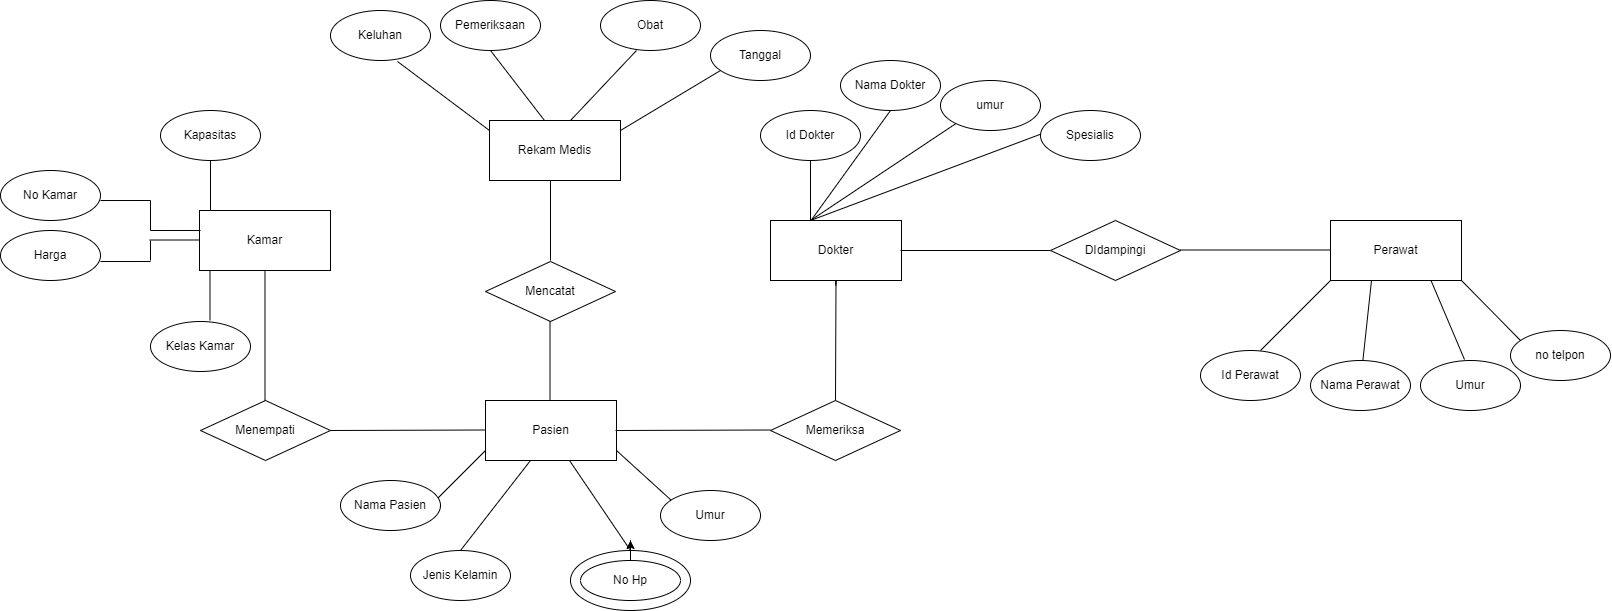

The diagram above was exported from draw.io. Its source (the exported page's mxGraphModel, read from the mxfile embedded in the PNG):
<mxGraphModel dx="2605" dy="951" grid="1" gridSize="10" guides="1" tooltips="1" connect="1" arrows="1" fold="1" page="1" pageScale="1" pageWidth="827" pageHeight="1169" math="0" shadow="0">
  <root>
    <mxCell id="0" />
    <mxCell id="1" parent="0" />
    <mxCell id="lnk8SU3d3TflhenOjELg-1" value="Rekam Medis" style="rounded=0;whiteSpace=wrap;html=1;" vertex="1" parent="1">
      <mxGeometry x="359" y="230" width="131" height="60" as="geometry" />
    </mxCell>
    <mxCell id="lnk8SU3d3TflhenOjELg-3" value="" style="endArrow=none;html=1;rounded=0;" edge="1" parent="1">
      <mxGeometry width="50" height="50" relative="1" as="geometry">
        <mxPoint x="420" y="370" as="sourcePoint" />
        <mxPoint x="420" y="290" as="targetPoint" />
      </mxGeometry>
    </mxCell>
    <mxCell id="lnk8SU3d3TflhenOjELg-4" value="Mencatat" style="rhombus;whiteSpace=wrap;html=1;" vertex="1" parent="1">
      <mxGeometry x="355" y="371" width="130" height="60" as="geometry" />
    </mxCell>
    <mxCell id="lnk8SU3d3TflhenOjELg-5" value="" style="endArrow=none;html=1;rounded=0;" edge="1" parent="1">
      <mxGeometry width="50" height="50" relative="1" as="geometry">
        <mxPoint x="419.5" y="511" as="sourcePoint" />
        <mxPoint x="419.5" y="431" as="targetPoint" />
      </mxGeometry>
    </mxCell>
    <mxCell id="lnk8SU3d3TflhenOjELg-6" value="Pasien" style="rounded=0;whiteSpace=wrap;html=1;" vertex="1" parent="1">
      <mxGeometry x="355" y="510" width="131" height="60" as="geometry" />
    </mxCell>
    <mxCell id="lnk8SU3d3TflhenOjELg-7" value="" style="endArrow=none;html=1;rounded=0;" edge="1" parent="1">
      <mxGeometry width="50" height="50" relative="1" as="geometry">
        <mxPoint x="200" y="540" as="sourcePoint" />
        <mxPoint x="355" y="539.5" as="targetPoint" />
      </mxGeometry>
    </mxCell>
    <mxCell id="lnk8SU3d3TflhenOjELg-8" value="Menempati" style="rhombus;whiteSpace=wrap;html=1;" vertex="1" parent="1">
      <mxGeometry x="70" y="510" width="130" height="60" as="geometry" />
    </mxCell>
    <mxCell id="lnk8SU3d3TflhenOjELg-12" value="" style="endArrow=none;html=1;rounded=0;" edge="1" parent="1">
      <mxGeometry width="50" height="50" relative="1" as="geometry">
        <mxPoint x="485" y="540" as="sourcePoint" />
        <mxPoint x="640" y="539.5" as="targetPoint" />
      </mxGeometry>
    </mxCell>
    <mxCell id="lnk8SU3d3TflhenOjELg-16" value="Memeriksa" style="rhombus;whiteSpace=wrap;html=1;" vertex="1" parent="1">
      <mxGeometry x="640" y="510" width="130" height="60" as="geometry" />
    </mxCell>
    <mxCell id="lnk8SU3d3TflhenOjELg-17" value="" style="endArrow=none;html=1;rounded=0;startArrow=none;" edge="1" parent="1">
      <mxGeometry width="50" height="50" relative="1" as="geometry">
        <mxPoint x="705.3697643418232" y="395.3800000000001" as="sourcePoint" />
        <mxPoint x="705" y="380" as="targetPoint" />
      </mxGeometry>
    </mxCell>
    <mxCell id="lnk8SU3d3TflhenOjELg-19" value="Dokter" style="rounded=0;whiteSpace=wrap;html=1;" vertex="1" parent="1">
      <mxGeometry x="640" y="330" width="131" height="60" as="geometry" />
    </mxCell>
    <mxCell id="lnk8SU3d3TflhenOjELg-20" value="" style="endArrow=none;html=1;rounded=0;" edge="1" parent="1">
      <mxGeometry width="50" height="50" relative="1" as="geometry">
        <mxPoint x="770" y="360" as="sourcePoint" />
        <mxPoint x="920" y="360" as="targetPoint" />
      </mxGeometry>
    </mxCell>
    <mxCell id="lnk8SU3d3TflhenOjELg-21" value="DIdampingi" style="rhombus;whiteSpace=wrap;html=1;" vertex="1" parent="1">
      <mxGeometry x="920" y="330" width="130" height="60" as="geometry" />
    </mxCell>
    <mxCell id="lnk8SU3d3TflhenOjELg-22" value="Perawat" style="rounded=0;whiteSpace=wrap;html=1;" vertex="1" parent="1">
      <mxGeometry x="1200" y="330" width="131" height="60" as="geometry" />
    </mxCell>
    <mxCell id="lnk8SU3d3TflhenOjELg-23" value="" style="endArrow=none;html=1;rounded=0;" edge="1" parent="1">
      <mxGeometry width="50" height="50" relative="1" as="geometry">
        <mxPoint x="1050" y="359.5" as="sourcePoint" />
        <mxPoint x="1200" y="359.5" as="targetPoint" />
      </mxGeometry>
    </mxCell>
    <mxCell id="lnk8SU3d3TflhenOjELg-29" value="" style="endArrow=none;html=1;rounded=0;" edge="1" parent="1">
      <mxGeometry width="50" height="50" relative="1" as="geometry">
        <mxPoint x="134.5" y="510" as="sourcePoint" />
        <mxPoint x="134.5" y="380" as="targetPoint" />
      </mxGeometry>
    </mxCell>
    <mxCell id="lnk8SU3d3TflhenOjELg-30" value="Kamar" style="rounded=0;whiteSpace=wrap;html=1;" vertex="1" parent="1">
      <mxGeometry x="69" y="320" width="131" height="60" as="geometry" />
    </mxCell>
    <mxCell id="lnk8SU3d3TflhenOjELg-32" value="" style="endArrow=none;html=1;rounded=0;entryX=0.5;entryY=1;entryDx=0;entryDy=0;startArrow=none;" edge="1" parent="1" target="lnk8SU3d3TflhenOjELg-19">
      <mxGeometry width="50" height="50" relative="1" as="geometry">
        <mxPoint x="705.5" y="393.75" as="sourcePoint" />
        <mxPoint x="705.4789380246802" y="406.6300000000001" as="targetPoint" />
      </mxGeometry>
    </mxCell>
    <mxCell id="lnk8SU3d3TflhenOjELg-35" value="" style="endArrow=none;html=1;rounded=0;entryX=0.5;entryY=1;entryDx=0;entryDy=0;exitX=0.5;exitY=0;exitDx=0;exitDy=0;" edge="1" parent="1" source="lnk8SU3d3TflhenOjELg-16" target="lnk8SU3d3TflhenOjELg-19">
      <mxGeometry width="50" height="50" relative="1" as="geometry">
        <mxPoint x="708" y="499" as="sourcePoint" />
        <mxPoint x="703" y="390" as="targetPoint" />
      </mxGeometry>
    </mxCell>
    <mxCell id="lnk8SU3d3TflhenOjELg-39" value="" style="endArrow=none;html=1;rounded=0;" edge="1" parent="1">
      <mxGeometry width="50" height="50" relative="1" as="geometry">
        <mxPoint x="414" y="230" as="sourcePoint" />
        <mxPoint x="360" y="160" as="targetPoint" />
      </mxGeometry>
    </mxCell>
    <mxCell id="lnk8SU3d3TflhenOjELg-40" value="" style="endArrow=none;html=1;rounded=0;" edge="1" parent="1">
      <mxGeometry width="50" height="50" relative="1" as="geometry">
        <mxPoint x="440" y="230" as="sourcePoint" />
        <mxPoint x="506" y="160" as="targetPoint" />
      </mxGeometry>
    </mxCell>
    <mxCell id="lnk8SU3d3TflhenOjELg-41" value="" style="endArrow=none;html=1;rounded=0;" edge="1" parent="1">
      <mxGeometry width="50" height="50" relative="1" as="geometry">
        <mxPoint x="490" y="240" as="sourcePoint" />
        <mxPoint x="590" y="180" as="targetPoint" />
      </mxGeometry>
    </mxCell>
    <mxCell id="lnk8SU3d3TflhenOjELg-42" value="" style="endArrow=none;html=1;rounded=0;entryX=0.67;entryY=1.02;entryDx=0;entryDy=0;entryPerimeter=0;" edge="1" parent="1" target="lnk8SU3d3TflhenOjELg-43">
      <mxGeometry width="50" height="50" relative="1" as="geometry">
        <mxPoint x="359" y="240" as="sourcePoint" />
        <mxPoint x="290" y="170" as="targetPoint" />
      </mxGeometry>
    </mxCell>
    <mxCell id="lnk8SU3d3TflhenOjELg-43" value="Keluhan" style="ellipse;whiteSpace=wrap;html=1;" vertex="1" parent="1">
      <mxGeometry x="200" y="120" width="100" height="50" as="geometry" />
    </mxCell>
    <mxCell id="lnk8SU3d3TflhenOjELg-44" value="Tanggal" style="ellipse;whiteSpace=wrap;html=1;" vertex="1" parent="1">
      <mxGeometry x="580" y="140" width="100" height="50" as="geometry" />
    </mxCell>
    <mxCell id="lnk8SU3d3TflhenOjELg-45" value="Obat" style="ellipse;whiteSpace=wrap;html=1;" vertex="1" parent="1">
      <mxGeometry x="470" y="110" width="100" height="50" as="geometry" />
    </mxCell>
    <mxCell id="lnk8SU3d3TflhenOjELg-46" value="Pemeriksaan" style="ellipse;whiteSpace=wrap;html=1;" vertex="1" parent="1">
      <mxGeometry x="310" y="110" width="100" height="50" as="geometry" />
    </mxCell>
    <mxCell id="lnk8SU3d3TflhenOjELg-47" value="" style="endArrow=none;html=1;rounded=0;" edge="1" parent="1">
      <mxGeometry width="50" height="50" relative="1" as="geometry">
        <mxPoint x="80" y="320" as="sourcePoint" />
        <mxPoint x="80" y="270" as="targetPoint" />
      </mxGeometry>
    </mxCell>
    <mxCell id="lnk8SU3d3TflhenOjELg-49" value="Kapasitas" style="ellipse;whiteSpace=wrap;html=1;" vertex="1" parent="1">
      <mxGeometry x="30" y="220" width="100" height="50" as="geometry" />
    </mxCell>
    <mxCell id="lnk8SU3d3TflhenOjELg-50" value="" style="endArrow=none;html=1;rounded=0;entryX=0.008;entryY=0.333;entryDx=0;entryDy=0;entryPerimeter=0;" edge="1" parent="1" target="lnk8SU3d3TflhenOjELg-30">
      <mxGeometry width="50" height="50" relative="1" as="geometry">
        <mxPoint x="20" y="340" as="sourcePoint" />
        <mxPoint x="70" y="330" as="targetPoint" />
      </mxGeometry>
    </mxCell>
    <mxCell id="lnk8SU3d3TflhenOjELg-51" value="" style="endArrow=none;html=1;rounded=0;entryX=0.008;entryY=0.333;entryDx=0;entryDy=0;entryPerimeter=0;" edge="1" parent="1">
      <mxGeometry width="50" height="50" relative="1" as="geometry">
        <mxPoint x="20" y="310" as="sourcePoint" />
        <mxPoint x="19.998000000000005" y="340" as="targetPoint" />
      </mxGeometry>
    </mxCell>
    <mxCell id="lnk8SU3d3TflhenOjELg-52" value="" style="endArrow=none;html=1;rounded=0;entryX=0.008;entryY=0.333;entryDx=0;entryDy=0;entryPerimeter=0;" edge="1" parent="1">
      <mxGeometry width="50" height="50" relative="1" as="geometry">
        <mxPoint x="-30" y="310.02" as="sourcePoint" />
        <mxPoint x="20.048000000000002" y="310" as="targetPoint" />
      </mxGeometry>
    </mxCell>
    <mxCell id="lnk8SU3d3TflhenOjELg-55" value="" style="endArrow=none;html=1;rounded=0;entryX=0.008;entryY=0.333;entryDx=0;entryDy=0;entryPerimeter=0;" edge="1" parent="1">
      <mxGeometry width="50" height="50" relative="1" as="geometry">
        <mxPoint x="-30" y="371.02" as="sourcePoint" />
        <mxPoint x="20.047999999999774" y="371" as="targetPoint" />
      </mxGeometry>
    </mxCell>
    <mxCell id="lnk8SU3d3TflhenOjELg-58" value="" style="endArrow=none;html=1;rounded=0;entryX=0.008;entryY=0.333;entryDx=0;entryDy=0;entryPerimeter=0;" edge="1" parent="1">
      <mxGeometry width="50" height="50" relative="1" as="geometry">
        <mxPoint x="18.950000000000003" y="349.52" as="sourcePoint" />
        <mxPoint x="68.99799999999978" y="349.5" as="targetPoint" />
      </mxGeometry>
    </mxCell>
    <mxCell id="lnk8SU3d3TflhenOjELg-59" value="" style="endArrow=none;html=1;rounded=0;" edge="1" parent="1">
      <mxGeometry width="50" height="50" relative="1" as="geometry">
        <mxPoint x="20" y="370" as="sourcePoint" />
        <mxPoint x="20" y="350" as="targetPoint" />
      </mxGeometry>
    </mxCell>
    <mxCell id="lnk8SU3d3TflhenOjELg-61" value="No Kamar" style="ellipse;whiteSpace=wrap;html=1;" vertex="1" parent="1">
      <mxGeometry x="-130" y="280" width="100" height="50" as="geometry" />
    </mxCell>
    <mxCell id="lnk8SU3d3TflhenOjELg-62" value="Harga" style="ellipse;whiteSpace=wrap;html=1;" vertex="1" parent="1">
      <mxGeometry x="-130" y="340" width="100" height="50" as="geometry" />
    </mxCell>
    <mxCell id="lnk8SU3d3TflhenOjELg-63" value="" style="endArrow=none;html=1;rounded=0;" edge="1" parent="1">
      <mxGeometry width="50" height="50" relative="1" as="geometry">
        <mxPoint x="79.5" y="430" as="sourcePoint" />
        <mxPoint x="79.5" y="380" as="targetPoint" />
      </mxGeometry>
    </mxCell>
    <mxCell id="lnk8SU3d3TflhenOjELg-64" value="Kelas Kamar" style="ellipse;whiteSpace=wrap;html=1;" vertex="1" parent="1">
      <mxGeometry x="20" y="431" width="100" height="50" as="geometry" />
    </mxCell>
    <mxCell id="lnk8SU3d3TflhenOjELg-70" value="" style="endArrow=none;html=1;rounded=0;" edge="1" parent="1">
      <mxGeometry width="50" height="50" relative="1" as="geometry">
        <mxPoint x="305" y="610" as="sourcePoint" />
        <mxPoint x="355" y="560" as="targetPoint" />
      </mxGeometry>
    </mxCell>
    <mxCell id="lnk8SU3d3TflhenOjELg-71" value="" style="endArrow=none;html=1;rounded=0;" edge="1" parent="1">
      <mxGeometry width="50" height="50" relative="1" as="geometry">
        <mxPoint x="541" y="610" as="sourcePoint" />
        <mxPoint x="486" y="560" as="targetPoint" />
      </mxGeometry>
    </mxCell>
    <mxCell id="lnk8SU3d3TflhenOjELg-72" value="" style="endArrow=none;html=1;rounded=0;" edge="1" parent="1">
      <mxGeometry width="50" height="50" relative="1" as="geometry">
        <mxPoint x="330" y="660" as="sourcePoint" />
        <mxPoint x="400" y="570" as="targetPoint" />
      </mxGeometry>
    </mxCell>
    <mxCell id="lnk8SU3d3TflhenOjELg-73" value="" style="endArrow=none;html=1;rounded=0;" edge="1" parent="1">
      <mxGeometry width="50" height="50" relative="1" as="geometry">
        <mxPoint x="500" y="660" as="sourcePoint" />
        <mxPoint x="439" y="570" as="targetPoint" />
      </mxGeometry>
    </mxCell>
    <mxCell id="lnk8SU3d3TflhenOjELg-74" value="No Hp" style="ellipse;whiteSpace=wrap;html=1;" vertex="1" parent="1">
      <mxGeometry x="440" y="660" width="120" height="60" as="geometry" />
    </mxCell>
    <mxCell id="lnk8SU3d3TflhenOjELg-75" value="Jenis Kelamin" style="ellipse;whiteSpace=wrap;html=1;" vertex="1" parent="1">
      <mxGeometry x="280" y="660" width="100" height="50" as="geometry" />
    </mxCell>
    <mxCell id="lnk8SU3d3TflhenOjELg-76" value="Nama Pasien" style="ellipse;whiteSpace=wrap;html=1;" vertex="1" parent="1">
      <mxGeometry x="210" y="590" width="100" height="50" as="geometry" />
    </mxCell>
    <mxCell id="lnk8SU3d3TflhenOjELg-77" value="Umur" style="ellipse;whiteSpace=wrap;html=1;" vertex="1" parent="1">
      <mxGeometry x="530" y="600" width="100" height="50" as="geometry" />
    </mxCell>
    <mxCell id="lnk8SU3d3TflhenOjELg-79" style="edgeStyle=orthogonalEdgeStyle;rounded=0;orthogonalLoop=1;jettySize=auto;html=1;" edge="1" parent="1" source="lnk8SU3d3TflhenOjELg-78">
      <mxGeometry relative="1" as="geometry">
        <mxPoint x="500" y="650" as="targetPoint" />
      </mxGeometry>
    </mxCell>
    <mxCell id="lnk8SU3d3TflhenOjELg-78" value="No Hp" style="ellipse;whiteSpace=wrap;html=1;" vertex="1" parent="1">
      <mxGeometry x="450" y="670" width="100" height="40" as="geometry" />
    </mxCell>
    <mxCell id="lnk8SU3d3TflhenOjELg-80" value="" style="endArrow=none;html=1;rounded=0;" edge="1" parent="1">
      <mxGeometry width="50" height="50" relative="1" as="geometry">
        <mxPoint x="680" y="330" as="sourcePoint" />
        <mxPoint x="680" y="270" as="targetPoint" />
      </mxGeometry>
    </mxCell>
    <mxCell id="lnk8SU3d3TflhenOjELg-81" value="" style="endArrow=none;html=1;rounded=0;" edge="1" parent="1">
      <mxGeometry width="50" height="50" relative="1" as="geometry">
        <mxPoint x="680.5" y="330" as="sourcePoint" />
        <mxPoint x="760" y="220" as="targetPoint" />
      </mxGeometry>
    </mxCell>
    <mxCell id="lnk8SU3d3TflhenOjELg-82" value="" style="endArrow=none;html=1;rounded=0;" edge="1" parent="1">
      <mxGeometry width="50" height="50" relative="1" as="geometry">
        <mxPoint x="680" y="330" as="sourcePoint" />
        <mxPoint x="830" y="230" as="targetPoint" />
      </mxGeometry>
    </mxCell>
    <mxCell id="lnk8SU3d3TflhenOjELg-83" value="" style="endArrow=none;html=1;rounded=0;" edge="1" parent="1">
      <mxGeometry width="50" height="50" relative="1" as="geometry">
        <mxPoint x="680" y="330" as="sourcePoint" />
        <mxPoint x="920" y="240" as="targetPoint" />
      </mxGeometry>
    </mxCell>
    <mxCell id="lnk8SU3d3TflhenOjELg-84" value="Nama Dokter" style="ellipse;whiteSpace=wrap;html=1;" vertex="1" parent="1">
      <mxGeometry x="710" y="170" width="100" height="50" as="geometry" />
    </mxCell>
    <mxCell id="lnk8SU3d3TflhenOjELg-85" value="Id Dokter" style="ellipse;whiteSpace=wrap;html=1;" vertex="1" parent="1">
      <mxGeometry x="630" y="220" width="100" height="50" as="geometry" />
    </mxCell>
    <mxCell id="lnk8SU3d3TflhenOjELg-86" value="umur" style="ellipse;whiteSpace=wrap;html=1;" vertex="1" parent="1">
      <mxGeometry x="810" y="190" width="100" height="50" as="geometry" />
    </mxCell>
    <mxCell id="lnk8SU3d3TflhenOjELg-87" value="Spesialis" style="ellipse;whiteSpace=wrap;html=1;" vertex="1" parent="1">
      <mxGeometry x="910" y="220" width="100" height="50" as="geometry" />
    </mxCell>
    <mxCell id="lnk8SU3d3TflhenOjELg-88" value="" style="endArrow=none;html=1;rounded=0;" edge="1" parent="1">
      <mxGeometry width="50" height="50" relative="1" as="geometry">
        <mxPoint x="1130" y="460" as="sourcePoint" />
        <mxPoint x="1200" y="390" as="targetPoint" />
      </mxGeometry>
    </mxCell>
    <mxCell id="lnk8SU3d3TflhenOjELg-89" value="" style="endArrow=none;html=1;rounded=0;exitX=0.44;exitY=-0.02;exitDx=0;exitDy=0;exitPerimeter=0;" edge="1" parent="1" source="lnk8SU3d3TflhenOjELg-92">
      <mxGeometry width="50" height="50" relative="1" as="geometry">
        <mxPoint x="1350" y="470" as="sourcePoint" />
        <mxPoint x="1300.5" y="390" as="targetPoint" />
      </mxGeometry>
    </mxCell>
    <mxCell id="lnk8SU3d3TflhenOjELg-90" value="" style="endArrow=none;html=1;rounded=0;" edge="1" parent="1" source="lnk8SU3d3TflhenOjELg-93">
      <mxGeometry width="50" height="50" relative="1" as="geometry">
        <mxPoint x="1190" y="470" as="sourcePoint" />
        <mxPoint x="1241" y="390" as="targetPoint" />
      </mxGeometry>
    </mxCell>
    <mxCell id="lnk8SU3d3TflhenOjELg-91" value="" style="endArrow=none;html=1;rounded=0;" edge="1" parent="1">
      <mxGeometry width="50" height="50" relative="1" as="geometry">
        <mxPoint x="1390" y="450" as="sourcePoint" />
        <mxPoint x="1331" y="390" as="targetPoint" />
      </mxGeometry>
    </mxCell>
    <mxCell id="lnk8SU3d3TflhenOjELg-92" value="Umur" style="ellipse;whiteSpace=wrap;html=1;" vertex="1" parent="1">
      <mxGeometry x="1290" y="470" width="100" height="50" as="geometry" />
    </mxCell>
    <mxCell id="lnk8SU3d3TflhenOjELg-93" value="Nama Perawat" style="ellipse;whiteSpace=wrap;html=1;" vertex="1" parent="1">
      <mxGeometry x="1180" y="470" width="100" height="50" as="geometry" />
    </mxCell>
    <mxCell id="lnk8SU3d3TflhenOjELg-94" value="Id Perawat" style="ellipse;whiteSpace=wrap;html=1;" vertex="1" parent="1">
      <mxGeometry x="1070" y="460" width="100" height="50" as="geometry" />
    </mxCell>
    <mxCell id="lnk8SU3d3TflhenOjELg-95" value="no telpon" style="ellipse;whiteSpace=wrap;html=1;" vertex="1" parent="1">
      <mxGeometry x="1380" y="440" width="100" height="50" as="geometry" />
    </mxCell>
  </root>
</mxGraphModel>